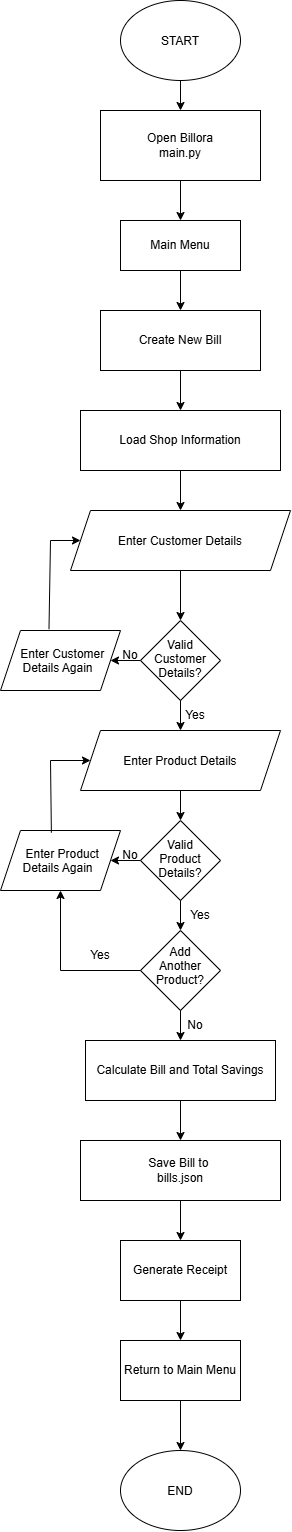

The diagram above was exported from draw.io. Its source (the exported page's mxGraphModel, read from the mxfile embedded in the PNG):
<mxGraphModel dx="787" dy="663" grid="1" gridSize="10" guides="1" tooltips="1" connect="1" arrows="1" fold="1" page="1" pageScale="1" pageWidth="850" pageHeight="1100" math="0" shadow="0">
  <root>
    <mxCell id="0" />
    <mxCell id="1" parent="0" />
    <mxCell id="blG_WAVC9CGeTbDOoxfY-2" parent="1" style="rounded=0;whiteSpace=wrap;html=1;" value="Open Billora&lt;div&gt;main.py&lt;/div&gt;" vertex="1">
      <mxGeometry height="70" width="160" x="300" y="140" as="geometry" />
    </mxCell>
    <mxCell id="blG_WAVC9CGeTbDOoxfY-3" parent="1" style="rounded=0;whiteSpace=wrap;html=1;" value="Main Menu" vertex="1">
      <mxGeometry height="50" width="120" x="320" y="250" as="geometry" />
    </mxCell>
    <mxCell id="blG_WAVC9CGeTbDOoxfY-4" parent="1" style="rounded=0;whiteSpace=wrap;html=1;" value="Create New Bill" vertex="1">
      <mxGeometry height="60" width="160" x="300" y="340" as="geometry" />
    </mxCell>
    <mxCell id="blG_WAVC9CGeTbDOoxfY-6" parent="1" style="rounded=0;whiteSpace=wrap;html=1;" value="Load Shop Information" vertex="1">
      <mxGeometry height="60" width="200" x="280" y="440" as="geometry" />
    </mxCell>
    <mxCell id="blG_WAVC9CGeTbDOoxfY-8" parent="1" style="rhombus;whiteSpace=wrap;html=1;shapeInside=1;" value="Valid Customer Details?" vertex="1">
      <mxGeometry height="80" width="80" x="340" y="650" as="geometry" />
    </mxCell>
    <mxCell id="blG_WAVC9CGeTbDOoxfY-10" edge="1" parent="1" source="blG_WAVC9CGeTbDOoxfY-8" style="endArrow=classic;html=1;rounded=0;entryX=1;entryY=0.5;entryDx=0;entryDy=0;" value="">
      <mxGeometry height="50" relative="1" width="50" as="geometry">
        <mxPoint x="350" y="780" as="sourcePoint" />
        <mxPoint x="310" y="690" as="targetPoint" />
      </mxGeometry>
    </mxCell>
    <mxCell id="blG_WAVC9CGeTbDOoxfY-11" parent="1" style="text;html=1;whiteSpace=wrap;strokeColor=none;fillColor=none;align=center;verticalAlign=middle;rounded=0;" value="No" vertex="1">
      <mxGeometry height="30" width="60" x="300" y="670" as="geometry" />
    </mxCell>
    <mxCell id="blG_WAVC9CGeTbDOoxfY-12" parent="1" style="ellipse;whiteSpace=wrap;html=1;shapeInside=1;" value="START" vertex="1">
      <mxGeometry height="80" width="120" x="320" y="30" as="geometry" />
    </mxCell>
    <mxCell id="blG_WAVC9CGeTbDOoxfY-13" parent="1" style="shape=parallelogram;perimeter=parallelogramPerimeter;whiteSpace=wrap;html=1;shapeInside=1;fixedSize=1;" value="Enter Customer Details" vertex="1">
      <mxGeometry height="60" width="220" x="270" y="540" as="geometry" />
    </mxCell>
    <mxCell id="blG_WAVC9CGeTbDOoxfY-14" parent="1" style="shape=parallelogram;perimeter=parallelogramPerimeter;whiteSpace=wrap;html=1;shapeInside=1;fixedSize=1;" value="Enter Customer Details Again" vertex="1">
      <mxGeometry height="60" width="120" x="200" y="660" as="geometry" />
    </mxCell>
    <mxCell id="blG_WAVC9CGeTbDOoxfY-15" parent="1" style="shape=parallelogram;perimeter=parallelogramPerimeter;whiteSpace=wrap;html=1;shapeInside=1;fixedSize=1;" value="Enter Product Details" vertex="1">
      <mxGeometry height="60" width="200" x="280" y="760" as="geometry" />
    </mxCell>
    <mxCell id="blG_WAVC9CGeTbDOoxfY-16" parent="1" style="rhombus;whiteSpace=wrap;html=1;shapeInside=1;" value="Valid Product Details?" vertex="1">
      <mxGeometry height="80" width="80" x="340" y="850" as="geometry" />
    </mxCell>
    <mxCell id="blG_WAVC9CGeTbDOoxfY-17" edge="1" parent="1" source="blG_WAVC9CGeTbDOoxfY-8" style="endArrow=classic;html=1;rounded=0;" value="">
      <mxGeometry height="50" relative="1" width="50" as="geometry">
        <mxPoint x="330" y="810" as="sourcePoint" />
        <mxPoint x="380" y="760" as="targetPoint" />
      </mxGeometry>
    </mxCell>
    <mxCell id="blG_WAVC9CGeTbDOoxfY-18" parent="1" style="text;html=1;whiteSpace=wrap;strokeColor=none;fillColor=none;align=center;verticalAlign=middle;rounded=0;" value="Yes" vertex="1">
      <mxGeometry height="30" width="60" x="365" y="730" as="geometry" />
    </mxCell>
    <mxCell id="blG_WAVC9CGeTbDOoxfY-19" parent="1" style="shape=parallelogram;perimeter=parallelogramPerimeter;whiteSpace=wrap;html=1;shapeInside=1;fixedSize=1;" value="Enter Product Details Again" vertex="1">
      <mxGeometry height="60" width="120" x="200" y="860" as="geometry" />
    </mxCell>
    <mxCell id="blG_WAVC9CGeTbDOoxfY-21" parent="1" style="rhombus;whiteSpace=wrap;html=1;shapeInside=1;" value="Add Another Product?" vertex="1">
      <mxGeometry height="80" width="80" x="340" y="960" as="geometry" />
    </mxCell>
    <mxCell id="blG_WAVC9CGeTbDOoxfY-22" parent="1" style="rounded=0;whiteSpace=wrap;html=1;" value="Calculate Bill and Total Savings" vertex="1">
      <mxGeometry height="60" width="190" x="285" y="1070" as="geometry" />
    </mxCell>
    <mxCell id="blG_WAVC9CGeTbDOoxfY-23" parent="1" style="rounded=0;whiteSpace=wrap;html=1;" value="Save Bill to&amp;nbsp;&lt;div&gt;bills.json&lt;/div&gt;" vertex="1">
      <mxGeometry height="60" width="200" x="280" y="1170" as="geometry" />
    </mxCell>
    <mxCell id="blG_WAVC9CGeTbDOoxfY-24" parent="1" style="rounded=0;whiteSpace=wrap;html=1;" value="Generate Receipt" vertex="1">
      <mxGeometry height="60" width="120" x="320" y="1270" as="geometry" />
    </mxCell>
    <mxCell id="blG_WAVC9CGeTbDOoxfY-26" parent="1" style="rounded=0;whiteSpace=wrap;html=1;" value="Return to Main Menu" vertex="1">
      <mxGeometry height="60" width="120" x="320" y="1370" as="geometry" />
    </mxCell>
    <mxCell id="blG_WAVC9CGeTbDOoxfY-27" parent="1" style="ellipse;whiteSpace=wrap;html=1;shapeInside=1;" value="END" vertex="1">
      <mxGeometry height="80" width="120" x="320" y="1480" as="geometry" />
    </mxCell>
    <mxCell id="blG_WAVC9CGeTbDOoxfY-29" edge="1" parent="1" source="blG_WAVC9CGeTbDOoxfY-12" style="endArrow=classic;html=1;rounded=0;entryX=0.5;entryY=0;entryDx=0;entryDy=0;" target="blG_WAVC9CGeTbDOoxfY-2" value="">
      <mxGeometry height="50" relative="1" width="50" as="geometry">
        <mxPoint x="330" y="290" as="sourcePoint" />
        <mxPoint x="380" y="240" as="targetPoint" />
      </mxGeometry>
    </mxCell>
    <mxCell id="blG_WAVC9CGeTbDOoxfY-30" edge="1" parent="1" source="blG_WAVC9CGeTbDOoxfY-2" style="endArrow=classic;html=1;rounded=0;entryX=0.5;entryY=0;entryDx=0;entryDy=0;exitX=0.5;exitY=1;exitDx=0;exitDy=0;" target="blG_WAVC9CGeTbDOoxfY-3" value="">
      <mxGeometry height="50" relative="1" width="50" as="geometry">
        <mxPoint x="390" y="120" as="sourcePoint" />
        <mxPoint x="390" y="150" as="targetPoint" />
      </mxGeometry>
    </mxCell>
    <mxCell id="blG_WAVC9CGeTbDOoxfY-31" edge="1" parent="1" source="blG_WAVC9CGeTbDOoxfY-3" style="endArrow=classic;html=1;rounded=0;entryX=0.5;entryY=0;entryDx=0;entryDy=0;exitX=0.5;exitY=1;exitDx=0;exitDy=0;" target="blG_WAVC9CGeTbDOoxfY-4" value="">
      <mxGeometry height="50" relative="1" width="50" as="geometry">
        <mxPoint x="330" y="490" as="sourcePoint" />
        <mxPoint x="380" y="440" as="targetPoint" />
      </mxGeometry>
    </mxCell>
    <mxCell id="blG_WAVC9CGeTbDOoxfY-32" edge="1" parent="1" source="blG_WAVC9CGeTbDOoxfY-4" style="endArrow=classic;html=1;rounded=0;exitX=0.5;exitY=1;exitDx=0;exitDy=0;" value="">
      <mxGeometry height="50" relative="1" width="50" as="geometry">
        <mxPoint x="330" y="490" as="sourcePoint" />
        <mxPoint x="380" y="440" as="targetPoint" />
      </mxGeometry>
    </mxCell>
    <mxCell id="blG_WAVC9CGeTbDOoxfY-33" edge="1" parent="1" source="blG_WAVC9CGeTbDOoxfY-6" style="endArrow=classic;html=1;rounded=0;entryX=0.5;entryY=0;entryDx=0;entryDy=0;exitX=0.5;exitY=1;exitDx=0;exitDy=0;" target="blG_WAVC9CGeTbDOoxfY-13" value="">
      <mxGeometry height="50" relative="1" width="50" as="geometry">
        <mxPoint x="290" y="790" as="sourcePoint" />
        <mxPoint x="340" y="740" as="targetPoint" />
      </mxGeometry>
    </mxCell>
    <mxCell id="blG_WAVC9CGeTbDOoxfY-34" edge="1" parent="1" source="blG_WAVC9CGeTbDOoxfY-13" style="endArrow=classic;html=1;rounded=0;entryX=0.5;entryY=0;entryDx=0;entryDy=0;exitX=0.5;exitY=1;exitDx=0;exitDy=0;" target="blG_WAVC9CGeTbDOoxfY-8" value="">
      <mxGeometry height="50" relative="1" width="50" as="geometry">
        <mxPoint x="290" y="830" as="sourcePoint" />
        <mxPoint x="340" y="780" as="targetPoint" />
      </mxGeometry>
    </mxCell>
    <mxCell id="blG_WAVC9CGeTbDOoxfY-35" edge="1" parent="1" source="blG_WAVC9CGeTbDOoxfY-15" style="endArrow=classic;html=1;rounded=0;entryX=0.5;entryY=0;entryDx=0;entryDy=0;exitX=0.5;exitY=1;exitDx=0;exitDy=0;" target="blG_WAVC9CGeTbDOoxfY-16" value="">
      <mxGeometry height="50" relative="1" width="50" as="geometry">
        <mxPoint x="290" y="830" as="sourcePoint" />
        <mxPoint x="340" y="780" as="targetPoint" />
      </mxGeometry>
    </mxCell>
    <mxCell id="blG_WAVC9CGeTbDOoxfY-36" edge="1" parent="1" source="blG_WAVC9CGeTbDOoxfY-16" style="endArrow=classic;html=1;rounded=0;entryX=0.5;entryY=0;entryDx=0;entryDy=0;exitX=0.5;exitY=1;exitDx=0;exitDy=0;" target="blG_WAVC9CGeTbDOoxfY-21" value="">
      <mxGeometry height="50" relative="1" width="50" as="geometry">
        <mxPoint x="290" y="1140" as="sourcePoint" />
        <mxPoint x="340" y="1090" as="targetPoint" />
      </mxGeometry>
    </mxCell>
    <mxCell id="blG_WAVC9CGeTbDOoxfY-37" edge="1" parent="1" source="blG_WAVC9CGeTbDOoxfY-21" style="endArrow=classic;html=1;rounded=0;entryX=0.5;entryY=0;entryDx=0;entryDy=0;exitX=0.5;exitY=1;exitDx=0;exitDy=0;" target="blG_WAVC9CGeTbDOoxfY-22" value="">
      <mxGeometry height="50" relative="1" width="50" as="geometry">
        <mxPoint x="290" y="1140" as="sourcePoint" />
        <mxPoint x="340" y="1090" as="targetPoint" />
      </mxGeometry>
    </mxCell>
    <mxCell id="blG_WAVC9CGeTbDOoxfY-38" edge="1" parent="1" source="blG_WAVC9CGeTbDOoxfY-22" style="endArrow=classic;html=1;rounded=0;entryX=0.5;entryY=0;entryDx=0;entryDy=0;exitX=0.5;exitY=1;exitDx=0;exitDy=0;" target="blG_WAVC9CGeTbDOoxfY-23" value="">
      <mxGeometry height="50" relative="1" width="50" as="geometry">
        <mxPoint x="290" y="1350" as="sourcePoint" />
        <mxPoint x="340" y="1300" as="targetPoint" />
      </mxGeometry>
    </mxCell>
    <mxCell id="blG_WAVC9CGeTbDOoxfY-39" edge="1" parent="1" source="blG_WAVC9CGeTbDOoxfY-23" style="endArrow=classic;html=1;rounded=0;entryX=0.5;entryY=0;entryDx=0;entryDy=0;exitX=0.5;exitY=1;exitDx=0;exitDy=0;" target="blG_WAVC9CGeTbDOoxfY-24" value="">
      <mxGeometry height="50" relative="1" width="50" as="geometry">
        <mxPoint x="290" y="1350" as="sourcePoint" />
        <mxPoint x="340" y="1300" as="targetPoint" />
      </mxGeometry>
    </mxCell>
    <mxCell id="blG_WAVC9CGeTbDOoxfY-40" edge="1" parent="1" source="blG_WAVC9CGeTbDOoxfY-24" style="endArrow=classic;html=1;rounded=0;entryX=0.5;entryY=0;entryDx=0;entryDy=0;exitX=0.5;exitY=1;exitDx=0;exitDy=0;" target="blG_WAVC9CGeTbDOoxfY-26" value="">
      <mxGeometry height="50" relative="1" width="50" as="geometry">
        <mxPoint x="260" y="1460" as="sourcePoint" />
        <mxPoint x="310" y="1410" as="targetPoint" />
      </mxGeometry>
    </mxCell>
    <mxCell id="blG_WAVC9CGeTbDOoxfY-41" edge="1" parent="1" source="blG_WAVC9CGeTbDOoxfY-26" style="endArrow=classic;html=1;rounded=0;entryX=0.5;entryY=0;entryDx=0;entryDy=0;exitX=0.5;exitY=1;exitDx=0;exitDy=0;" target="blG_WAVC9CGeTbDOoxfY-27" value="">
      <mxGeometry height="50" relative="1" width="50" as="geometry">
        <mxPoint x="260" y="1460" as="sourcePoint" />
        <mxPoint x="310" y="1410" as="targetPoint" />
      </mxGeometry>
    </mxCell>
    <mxCell id="blG_WAVC9CGeTbDOoxfY-42" edge="1" parent="1" style="endArrow=classic;html=1;rounded=0;entryX=0;entryY=0.5;entryDx=0;entryDy=0;" target="blG_WAVC9CGeTbDOoxfY-13" value="">
      <mxGeometry height="50" relative="1" width="50" as="geometry">
        <mxPoint x="250" y="570" as="sourcePoint" />
        <mxPoint x="310" y="680" as="targetPoint" />
      </mxGeometry>
    </mxCell>
    <mxCell id="blG_WAVC9CGeTbDOoxfY-43" edge="1" parent="1" source="blG_WAVC9CGeTbDOoxfY-14" style="endArrow=none;html=1;rounded=0;exitX=0.404;exitY=-0.022;exitDx=0;exitDy=0;exitPerimeter=0;" value="">
      <mxGeometry height="50" relative="1" width="50" as="geometry">
        <mxPoint x="260" y="730" as="sourcePoint" />
        <mxPoint x="250" y="570" as="targetPoint" />
      </mxGeometry>
    </mxCell>
    <mxCell id="blG_WAVC9CGeTbDOoxfY-44" edge="1" parent="1" source="blG_WAVC9CGeTbDOoxfY-16" style="endArrow=classic;html=1;rounded=0;entryX=1;entryY=0.5;entryDx=0;entryDy=0;exitX=0;exitY=0.5;exitDx=0;exitDy=0;" target="blG_WAVC9CGeTbDOoxfY-19" value="">
      <mxGeometry height="50" relative="1" width="50" as="geometry">
        <mxPoint x="300" y="920" as="sourcePoint" />
        <mxPoint x="350" y="870" as="targetPoint" />
      </mxGeometry>
    </mxCell>
    <mxCell id="blG_WAVC9CGeTbDOoxfY-45" parent="1" style="text;html=1;whiteSpace=wrap;strokeColor=none;fillColor=none;align=center;verticalAlign=middle;rounded=0;" value="No" vertex="1">
      <mxGeometry height="30" width="60" x="300" y="870" as="geometry" />
    </mxCell>
    <mxCell id="blG_WAVC9CGeTbDOoxfY-46" edge="1" parent="1" style="endArrow=classic;html=1;rounded=0;entryX=0;entryY=0.5;entryDx=0;entryDy=0;" target="blG_WAVC9CGeTbDOoxfY-15" value="">
      <mxGeometry height="50" relative="1" width="50" as="geometry">
        <mxPoint x="250" y="790" as="sourcePoint" />
        <mxPoint x="350" y="870" as="targetPoint" />
      </mxGeometry>
    </mxCell>
    <mxCell id="blG_WAVC9CGeTbDOoxfY-47" edge="1" parent="1" source="blG_WAVC9CGeTbDOoxfY-19" style="endArrow=none;html=1;rounded=0;exitX=0.424;exitY=0.037;exitDx=0;exitDy=0;exitPerimeter=0;" value="">
      <mxGeometry height="50" relative="1" width="50" as="geometry">
        <mxPoint x="300" y="920" as="sourcePoint" />
        <mxPoint x="250" y="790" as="targetPoint" />
      </mxGeometry>
    </mxCell>
    <mxCell id="blG_WAVC9CGeTbDOoxfY-48" parent="1" style="text;html=1;whiteSpace=wrap;strokeColor=none;fillColor=none;align=center;verticalAlign=middle;rounded=0;" value="Yes" vertex="1">
      <mxGeometry height="30" width="60" x="370" y="930" as="geometry" />
    </mxCell>
    <mxCell id="blG_WAVC9CGeTbDOoxfY-50" edge="1" parent="1" style="endArrow=none;html=1;rounded=0;entryX=0;entryY=0.5;entryDx=0;entryDy=0;" target="blG_WAVC9CGeTbDOoxfY-21" value="">
      <mxGeometry height="50" relative="1" width="50" as="geometry">
        <mxPoint x="260" y="1000" as="sourcePoint" />
        <mxPoint x="350" y="1030" as="targetPoint" />
      </mxGeometry>
    </mxCell>
    <mxCell id="blG_WAVC9CGeTbDOoxfY-51" edge="1" parent="1" style="endArrow=classic;html=1;rounded=0;entryX=0.5;entryY=1;entryDx=0;entryDy=0;" target="blG_WAVC9CGeTbDOoxfY-19" value="">
      <mxGeometry height="50" relative="1" width="50" as="geometry">
        <mxPoint x="260" y="1000" as="sourcePoint" />
        <mxPoint x="350" y="1030" as="targetPoint" />
      </mxGeometry>
    </mxCell>
    <mxCell id="blG_WAVC9CGeTbDOoxfY-52" parent="1" style="text;html=1;whiteSpace=wrap;strokeColor=none;fillColor=none;align=center;verticalAlign=middle;rounded=0;" value="Yes" vertex="1">
      <mxGeometry height="30" width="60" x="270" y="970" as="geometry" />
    </mxCell>
    <mxCell id="blG_WAVC9CGeTbDOoxfY-53" parent="1" style="text;html=1;whiteSpace=wrap;strokeColor=none;fillColor=none;align=center;verticalAlign=middle;rounded=0;" value="No" vertex="1">
      <mxGeometry height="30" width="60" x="365" y="1040" as="geometry" />
    </mxCell>
  </root>
</mxGraphModel>